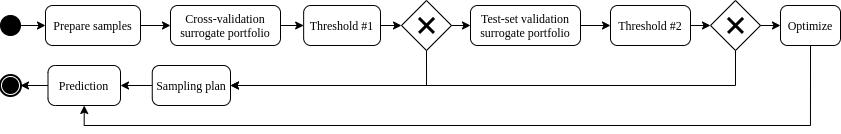

The diagram above was exported from draw.io. Its source (the exported page's mxGraphModel, read from the mxfile embedded in the PNG):
<mxGraphModel dx="1422" dy="785" grid="1" gridSize="10" guides="1" tooltips="1" connect="1" arrows="1" fold="1" page="1" pageScale="1" pageWidth="850" pageHeight="1100" background="#ffffff" math="0" shadow="0">
  <root>
    <mxCell id="0" />
    <mxCell id="1" parent="0" />
    <mxCell id="2" style="edgeStyle=orthogonalEdgeStyle;rounded=0;orthogonalLoop=1;jettySize=auto;html=1;entryX=0;entryY=0.5;entryDx=0;entryDy=0;" edge="1" source="3" target="5" parent="1">
      <mxGeometry relative="1" as="geometry" />
    </mxCell>
    <mxCell id="3" value="" style="ellipse;whiteSpace=wrap;html=1;rounded=0;shadow=0;comic=0;labelBackgroundColor=none;strokeWidth=1;fillColor=#000000;fontFamily=Verdana;fontSize=12;align=center;" vertex="1" parent="1">
      <mxGeometry x="7" y="1905" width="20" height="20" as="geometry" />
    </mxCell>
    <mxCell id="4" value="" style="edgeStyle=orthogonalEdgeStyle;rounded=0;orthogonalLoop=1;jettySize=auto;html=1;" edge="1" source="5" target="7" parent="1">
      <mxGeometry relative="1" as="geometry" />
    </mxCell>
    <mxCell id="5" value="Prepare samples" style="rounded=1;whiteSpace=wrap;html=1;shadow=0;comic=0;labelBackgroundColor=none;strokeWidth=1;fontFamily=Verdana;fontSize=12;align=center;arcSize=18;" vertex="1" parent="1">
      <mxGeometry x="52" y="1895" width="95" height="40" as="geometry" />
    </mxCell>
    <mxCell id="6" value="" style="edgeStyle=orthogonalEdgeStyle;rounded=0;orthogonalLoop=1;jettySize=auto;html=1;" edge="1" source="7" target="9" parent="1">
      <mxGeometry relative="1" as="geometry" />
    </mxCell>
    <mxCell id="7" value="Cross-validation&lt;br&gt;surrogate portfolio" style="rounded=1;whiteSpace=wrap;html=1;shadow=0;comic=0;labelBackgroundColor=none;strokeWidth=1;fontFamily=Verdana;fontSize=12;align=center;arcSize=18;" vertex="1" parent="1">
      <mxGeometry x="177" y="1895" width="110" height="40" as="geometry" />
    </mxCell>
    <mxCell id="8" style="edgeStyle=orthogonalEdgeStyle;rounded=0;orthogonalLoop=1;jettySize=auto;html=1;exitX=1;exitY=0.5;exitDx=0;exitDy=0;entryX=0;entryY=0.5;entryDx=0;entryDy=0;" edge="1" source="9" target="14" parent="1">
      <mxGeometry relative="1" as="geometry" />
    </mxCell>
    <mxCell id="9" value="Threshold #1" style="rounded=1;whiteSpace=wrap;html=1;shadow=0;comic=0;labelBackgroundColor=none;strokeWidth=1;fontFamily=Verdana;fontSize=12;align=center;arcSize=18;" vertex="1" parent="1">
      <mxGeometry x="310.15" y="1895" width="76.85" height="40" as="geometry" />
    </mxCell>
    <mxCell id="10" style="edgeStyle=orthogonalEdgeStyle;rounded=0;orthogonalLoop=1;jettySize=auto;html=1;exitX=1;exitY=0.5;exitDx=0;exitDy=0;entryX=0;entryY=0.5;entryDx=0;entryDy=0;" edge="1" source="11" target="17" parent="1">
      <mxGeometry relative="1" as="geometry" />
    </mxCell>
    <mxCell id="11" value="Test-set validation surrogate portfolio" style="rounded=1;whiteSpace=wrap;html=1;shadow=0;comic=0;labelBackgroundColor=none;strokeWidth=1;fontFamily=Verdana;fontSize=12;align=center;arcSize=18;" vertex="1" parent="1">
      <mxGeometry x="477" y="1895" width="110" height="40" as="geometry" />
    </mxCell>
    <mxCell id="12" style="edgeStyle=orthogonalEdgeStyle;rounded=0;orthogonalLoop=1;jettySize=auto;html=1;exitX=1;exitY=0.5;exitDx=0;exitDy=0;entryX=0;entryY=0.5;entryDx=0;entryDy=0;" edge="1" source="14" target="11" parent="1">
      <mxGeometry relative="1" as="geometry" />
    </mxCell>
    <mxCell id="13" style="edgeStyle=orthogonalEdgeStyle;rounded=0;orthogonalLoop=1;jettySize=auto;html=1;exitX=0.5;exitY=1;exitDx=0;exitDy=0;entryX=1;entryY=0.5;entryDx=0;entryDy=0;" edge="1" source="14" target="27" parent="1">
      <mxGeometry relative="1" as="geometry" />
    </mxCell>
    <mxCell id="14" value="" style="rhombus;whiteSpace=wrap;html=1;strokeWidth=1;fillColor=none;" vertex="1" parent="1">
      <mxGeometry x="408" y="1890" width="50" height="50" as="geometry" />
    </mxCell>
    <mxCell id="15" value="" style="shape=umlDestroy;whiteSpace=wrap;html=1;strokeWidth=3;fillColor=none;" vertex="1" parent="1">
      <mxGeometry x="425.5" y="1907.5" width="15" height="15" as="geometry" />
    </mxCell>
    <mxCell id="16" style="edgeStyle=orthogonalEdgeStyle;rounded=0;orthogonalLoop=1;jettySize=auto;html=1;exitX=1;exitY=0.5;exitDx=0;exitDy=0;entryX=0;entryY=0.5;entryDx=0;entryDy=0;" edge="1" source="17" target="20" parent="1">
      <mxGeometry relative="1" as="geometry" />
    </mxCell>
    <mxCell id="17" value="Threshold #2" style="rounded=1;whiteSpace=wrap;html=1;shadow=0;comic=0;labelBackgroundColor=none;strokeWidth=1;fontFamily=Verdana;fontSize=12;align=center;arcSize=18;" vertex="1" parent="1">
      <mxGeometry x="617" y="1895" width="80" height="40" as="geometry" />
    </mxCell>
    <mxCell id="18" style="edgeStyle=orthogonalEdgeStyle;rounded=0;orthogonalLoop=1;jettySize=auto;html=1;exitX=1;exitY=0.5;exitDx=0;exitDy=0;entryX=0;entryY=0.5;entryDx=0;entryDy=0;" edge="1" source="20" target="23" parent="1">
      <mxGeometry relative="1" as="geometry" />
    </mxCell>
    <mxCell id="19" style="edgeStyle=orthogonalEdgeStyle;rounded=0;orthogonalLoop=1;jettySize=auto;html=1;exitX=0.5;exitY=1;exitDx=0;exitDy=0;entryX=1;entryY=0.5;entryDx=0;entryDy=0;" edge="1" source="20" target="27" parent="1">
      <mxGeometry relative="1" as="geometry" />
    </mxCell>
    <mxCell id="20" value="" style="rhombus;whiteSpace=wrap;html=1;strokeWidth=1;fillColor=none;" vertex="1" parent="1">
      <mxGeometry x="717" y="1890" width="50" height="50" as="geometry" />
    </mxCell>
    <mxCell id="21" value="" style="shape=umlDestroy;whiteSpace=wrap;html=1;strokeWidth=3;fillColor=none;" vertex="1" parent="1">
      <mxGeometry x="734.5" y="1907.5" width="15" height="15" as="geometry" />
    </mxCell>
    <mxCell id="22" style="edgeStyle=orthogonalEdgeStyle;rounded=0;orthogonalLoop=1;jettySize=auto;html=1;exitX=0.5;exitY=1;exitDx=0;exitDy=0;entryX=0.5;entryY=1;entryDx=0;entryDy=0;" edge="1" source="23" target="25" parent="1">
      <mxGeometry relative="1" as="geometry" />
    </mxCell>
    <mxCell id="23" value="Optimize" style="rounded=1;whiteSpace=wrap;html=1;shadow=0;comic=0;labelBackgroundColor=none;strokeWidth=1;fontFamily=Verdana;fontSize=12;align=center;arcSize=18;" vertex="1" parent="1">
      <mxGeometry x="787" y="1895" width="60" height="40" as="geometry" />
    </mxCell>
    <mxCell id="24" style="edgeStyle=orthogonalEdgeStyle;rounded=0;orthogonalLoop=1;jettySize=auto;html=1;exitX=0;exitY=0.5;exitDx=0;exitDy=0;entryX=1;entryY=0.5;entryDx=0;entryDy=0;" edge="1" source="25" target="28" parent="1">
      <mxGeometry relative="1" as="geometry" />
    </mxCell>
    <mxCell id="25" value="Prediction" style="rounded=1;whiteSpace=wrap;html=1;shadow=0;comic=0;labelBackgroundColor=none;strokeWidth=1;fontFamily=Verdana;fontSize=12;align=center;arcSize=18;" vertex="1" parent="1">
      <mxGeometry x="54.5" y="1955" width="72.5" height="40" as="geometry" />
    </mxCell>
    <mxCell id="26" style="edgeStyle=orthogonalEdgeStyle;rounded=0;orthogonalLoop=1;jettySize=auto;html=1;entryX=1;entryY=0.5;entryDx=0;entryDy=0;" edge="1" source="27" target="25" parent="1">
      <mxGeometry relative="1" as="geometry" />
    </mxCell>
    <mxCell id="27" value="Sampling plan" style="rounded=1;whiteSpace=wrap;html=1;shadow=0;comic=0;labelBackgroundColor=none;strokeWidth=1;fontFamily=Verdana;fontSize=12;align=center;arcSize=18;" vertex="1" parent="1">
      <mxGeometry x="158.75" y="1955" width="78.25" height="40" as="geometry" />
    </mxCell>
    <mxCell id="28" value="" style="shape=mxgraph.bpmn.shape;html=1;verticalLabelPosition=bottom;labelBackgroundColor=#ffffff;verticalAlign=top;perimeter=ellipsePerimeter;outline=end;symbol=terminate;rounded=0;shadow=0;comic=0;strokeWidth=1;fontFamily=Verdana;fontSize=12;align=center;" vertex="1" parent="1">
      <mxGeometry x="7" y="1965" width="20" height="20" as="geometry" />
    </mxCell>
  </root>
</mxGraphModel>